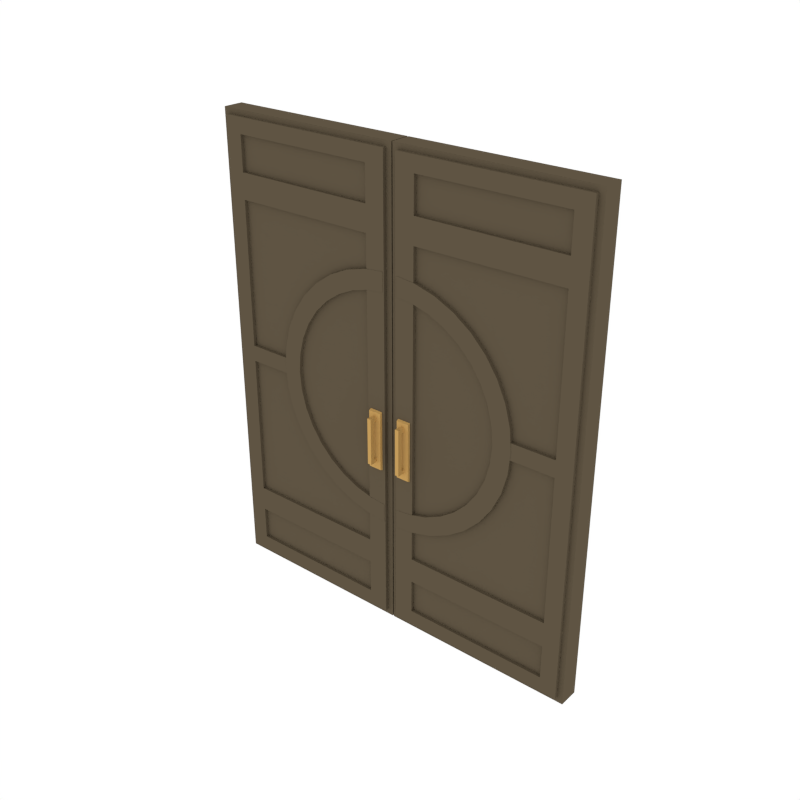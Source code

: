 # Source: Door_Double.blend  (saved by Blender 2.79.0; exported with 4.5.12 LTS)
import bpy
from mathutils import Matrix  # noqa: F401  (used for matrix-valued properties, if any)

bpy.ops.wm.read_factory_settings(use_empty=True)
scene = bpy.context.scene
scene.name = 'Scene'

# ---- collections
col_collection_1 = bpy.data.collections.new('Collection 1'); scene.collection.children.link(col_collection_1)

# ---- materials (node trees are filled in below, after node groups)
mat_wood = bpy.data.materials.new('Wood')
mat_wood.alpha_threshold = 0.0
mat_wood.diffuse_color = (0.1144, 0.08866, 0.05613, 1.0)
mat_wood.roughness = 0.5
mat_gold = bpy.data.materials.new('Gold')
mat_gold.alpha_threshold = 0.0
mat_gold.diffuse_color = (0.5488, 0.3292, 0.1052, 1.0)
mat_gold.roughness = 0.5

# ---- node groups
ng_auto_smooth = bpy.data.node_groups.new('Auto Smooth', 'GeometryNodeTree')
_s = ng_auto_smooth.interface.new_socket(name='Geometry', in_out='OUTPUT', socket_type='NodeSocketGeometry')
_s = ng_auto_smooth.interface.new_socket(name='Geometry', in_out='INPUT', socket_type='NodeSocketGeometry')
_s = ng_auto_smooth.interface.new_socket(name='Angle', in_out='INPUT', socket_type='NodeSocketFloat')
_s.subtype = 'ANGLE'
_s.min_value = 0.0
_s.max_value = 3.142
ng_auto_smooth.is_modifier = True
_N = ng_auto_smooth.nodes; _L = ng_auto_smooth.links
n0 = _N.new('NodeGroupOutput'); n0.name = 'Group Output'; n0.location = (480, -100)
n1 = _N.new('NodeGroupInput'); n1.name = 'Group Input'; n1.location = (-420, -300)
n2 = _N.new('NodeGroupInput'); n2.name = 'Group Input.001'; n2.location = (-60, -100)
n3 = _N.new('GeometryNodeSetShadeSmooth'); n3.name = 'Set Shade Smooth'; n3.location = (120, -100)
n3.domain = 'EDGE'
n4 = _N.new('GeometryNodeSetShadeSmooth'); n4.name = 'Set Shade Smooth.001'; n4.location = (300, -100)
n5 = _N.new('GeometryNodeInputMeshEdgeAngle'); n5.name = 'Edge Angle'; n5.location = (-420, -220)
n6 = _N.new('GeometryNodeInputEdgeSmooth'); n6.name = 'Is Edge Smooth'; n6.location = (-60, -160)
n7 = _N.new('GeometryNodeInputShadeSmooth'); n7.name = 'Is Face Smooth'; n7.location = (-240, -340)
n8 = _N.new('FunctionNodeBooleanMath'); n8.name = 'Boolean Math'; n8.location = (-60, -220)
n9 = _N.new('FunctionNodeCompare'); n9.name = 'Compare'; n9.location = (-240, -180)
n9.operation = 'LESS_EQUAL'
_L.new(n5.outputs[0], n9.inputs[0])
_L.new(n4.outputs[0], n0.inputs[0])
_L.new(n1.outputs[1], n9.inputs[1])
_L.new(n9.outputs[0], n8.inputs[0])
_L.new(n7.outputs[0], n8.inputs[1])
_L.new(n2.outputs[0], n3.inputs[0])
_L.new(n6.outputs[0], n3.inputs[1])
_L.new(n3.outputs[0], n4.inputs[0])
_L.new(n8.outputs[0], n3.inputs[2])
n0.is_active_output = True

# ---- material node trees

# ---- world
world_world = bpy.data.worlds.new('World'); scene.world = world_world
world_world.color = (1.0, 1.0, 1.0)
world_world.use_sun_shadow = False
world_world.sun_shadow_jitter_overblur = 0.0
world_world.cycles.sampling_method = 'NONE'
world_world.cycles.sample_map_resolution = 256

# ---- meshes
me_cube_032 = bpy.data.meshes.new('Cube.032')
me_cube_032.from_pydata([(3.791e-07, -0.09011, 0.0), (3.791e-07, -0.09011, 4.188), (1.736, -0.09011, 0.0), (1.736, -0.09011, 4.188), (0.0509, -0.09011, 0.05011), (0.0509, -0.09011, 4.138), (1.685, -0.09011, 4.138), (1.685, -0.09011, 0.05011), (0.0509, -0.1234, 0.05011), (0.0509, -0.1234, 4.138), (1.685, -0.1234, 4.138), (1.685, -0.1234, 0.05011), (0.8679, -0.09011, 0.0), (0.8679, -0.09011, 4.188), (0.8679, -0.09011, 0.05011), (0.8679, -0.09011, 4.138), (0.8679, -0.1234, 0.05011), (0.8679, -0.1234, 4.138), (1.685, -0.1234, 0.623), (1.685, -0.09011, 0.623), (1.736, -0.09011, 0.623), (6.089e-07, -0.09011, 0.623), (0.0509, -0.09011, 0.623), (0.0509, -0.1234, 0.623), (1.512, -0.1234, 0.7205), (0.856, -0.1234, 0.7205), (0.6636, -0.1234, 0.7205), (0.856, -0.1234, 4.002), (1.512, -0.1234, 4.002), (0.6636, -0.1234, 0.1856), (0.2005, -0.1234, 4.002), (0.6636, -0.1234, 4.002), (1.512, -0.1234, 0.1856), (1.58, -0.1369, 1.917), (1.615, -0.1369, 1.959), (1.615, -0.1369, 1.917), (1.58, -0.1369, 1.959), (1.685, -0.1234, 3.565), (1.685, -0.09011, 3.565), (1.736, -0.09011, 3.565), (6.089e-07, -0.09011, 3.565), (0.0509, -0.09011, 3.565), (0.0509, -0.1234, 3.565), (0.0509, -0.1234, 0.38), (1.736, -0.09011, 0.38), (1.685, -0.09011, 0.38), (1.685, -0.1234, 0.38), (8.388e-07, -0.09011, 0.38), (0.0509, -0.09011, 0.38), (8.388e-07, -0.09011, 3.808), (0.0509, -0.09011, 3.808), (0.0509, -0.1234, 3.808), (1.685, -0.1234, 3.808), (1.685, -0.09011, 3.808), (1.736, -0.09011, 3.808), (0.6636, -0.1234, 3.467), (0.2005, -0.1234, 3.467), (0.2005, -0.1234, 2.166), (1.512, -0.1234, 2.021), (0.2005, -0.1234, 3.694), (1.685, -0.1234, 2.172), (1.685, -0.09011, 2.172), (1.736, -0.09011, 2.172), (1.069e-06, -0.09011, 2.172), (0.0509, -0.09011, 2.172), (0.0509, -0.1234, 2.172), (0.0509, -0.1234, 2.016), (0.0509, -0.09011, 2.016), (1.069e-06, -0.09011, 2.016), (1.685, -0.1234, 2.016), (1.685, -0.09011, 2.016), (1.736, -0.09011, 2.016), (0.6131, -0.09011, 4.188), (0.6281, -0.09011, 4.138), (0.6281, -0.1234, 4.138), (0.6131, -0.09011, 0.0), (0.6281, -0.09011, 0.05011), (0.6281, -0.1234, 0.05011), (0.856, -0.1234, 0.1856), (0.856, -0.1234, 0.4936), (1.512, -0.1234, 0.4936), (0.856, -0.1234, 3.694), (1.512, -0.1234, 3.467), (0.6636, -0.1234, 0.4936), (0.856, -0.1234, 3.467), (0.2005, -0.1234, 0.4936), (0.2005, -0.1234, 0.1856), (1.512, -0.1234, 3.694), (0.6636, -0.1234, 3.694), (0.2005, -0.1234, 0.7205), (1.512, -0.1234, 2.166), (0.2005, -0.1234, 2.021), (0.6636, -0.1234, 2.166), (0.6636, -0.1234, 2.021), (0.856, -0.0927, 2.021), (0.856, -0.0927, 0.7205), (0.2005, -0.0927, 3.694), (0.2005, -0.0927, 4.002), (0.856, -0.0927, 0.4936), (0.856, -0.0927, 0.1856), (1.512, -0.0927, 4.002), (1.512, -0.0927, 3.694), (1.512, -0.0927, 0.4936), (1.512, -0.0927, 0.1856), (0.856, -0.0927, 4.002), (0.856, -0.0927, 3.694), (1.512, -0.0927, 0.7205), (0.6636, -0.0927, 0.7205), (0.6636, -0.0927, 0.4936), (0.2005, -0.0927, 0.1856), (0.2005, -0.0927, 0.4936), (0.6636, -0.0927, 0.1856), (0.856, -0.0927, 3.467), (1.512, -0.0927, 3.467), (0.6636, -0.0927, 4.002), (0.6636, -0.0927, 3.467), (0.2005, -0.0927, 2.166), (0.2005, -0.0927, 3.467), (1.512, -0.0927, 2.166), (0.856, -0.0927, 2.166), (1.512, -0.0927, 2.021), (0.2005, -0.0927, 0.7205), (0.2005, -0.0927, 2.021), (0.6636, -0.0927, 2.021), (0.6636, -0.0927, 2.166), (0.6636, -0.0927, 3.694), (1.673, -0.1256, 3.199), (1.673, -0.1256, 3.033), (1.502, -0.1256, 3.182), (1.53, -0.1256, 3.019), (1.315, -0.1256, 3.132), (1.371, -0.1256, 2.976), (1.139, -0.1256, 3.05), (1.222, -0.1256, 2.906), (0.9802, -0.1256, 2.939), (1.087, -0.1256, 2.812), (0.8432, -0.1256, 2.802), (0.97, -0.1256, 2.695), (0.732, -0.1256, 2.643), (0.8755, -0.1256, 2.56), (0.6502, -0.1256, 2.467), (0.8058, -0.1256, 2.411), (0.6, -0.1256, 2.28), (0.7631, -0.1256, 2.251), (0.5831, -0.1256, 2.087), (0.7487, -0.1256, 2.087), (0.6, -0.1256, 1.894), (0.7631, -0.1256, 1.923), (0.6502, -0.1256, 1.707), (0.8058, -0.1256, 1.763), (0.732, -0.1256, 1.531), (0.8755, -0.1256, 1.614), (0.8432, -0.1256, 1.372), (0.97, -0.1256, 1.479), (0.9802, -0.1256, 1.235), (1.087, -0.1256, 1.362), (1.139, -0.1256, 1.124), (1.222, -0.1256, 1.268), (1.315, -0.1256, 1.042), (1.371, -0.1256, 1.198), (1.502, -0.1256, 0.9922), (1.53, -0.1256, 1.155), (1.673, -0.1256, 0.9753), (1.673, -0.1256, 1.141), (0.6, -0.08058, 2.28), (0.7631, -0.08058, 2.251), (0.8058, -0.08058, 2.411), (1.139, -0.08058, 1.124), (1.222, -0.08058, 1.268), (0.6, -0.08058, 1.894), (0.6502, -0.08058, 1.707), (0.8432, -0.08058, 1.372), (0.9802, -0.08058, 1.235), (0.8058, -0.08058, 1.763), (0.8755, -0.08058, 1.614), (1.371, -0.08058, 2.976), (1.222, -0.08058, 2.906), (0.732, -0.08058, 1.531), (0.5831, -0.08058, 2.087), (1.139, -0.08058, 3.05), (1.371, -0.08058, 1.198), (1.673, -0.08058, 3.199), (1.673, -0.08058, 3.033), (0.97, -0.08058, 2.695), (0.8755, -0.08058, 2.56), (0.7631, -0.08058, 1.923), (1.315, -0.08058, 1.042), (0.6502, -0.08058, 2.467), (0.9802, -0.08058, 2.939), (0.8432, -0.08058, 2.802), (0.732, -0.08058, 2.643), (1.53, -0.08058, 3.019), (0.7487, -0.08058, 2.087), (1.53, -0.08058, 1.155), (1.673, -0.08058, 1.141), (1.315, -0.08058, 3.132), (1.502, -0.08058, 0.9922), (1.087, -0.08058, 2.812), (1.502, -0.08058, 3.182), (0.97, -0.08058, 1.479), (1.673, -0.08058, 0.9753), (1.087, -0.08058, 1.362), (1.54, -0.1452, 1.994), (1.655, -0.1452, 1.477), (1.655, -0.1452, 1.994), (1.54, -0.1452, 1.477), (1.658, -0.1184, 1.464), (1.538, -0.1184, 1.464), (1.658, -0.1184, 2.006), (1.538, -0.1184, 2.006), (1.58, -0.1749, 1.959), (1.58, -0.1749, 1.917), (1.615, -0.1749, 1.959), (1.615, -0.1749, 1.917), (1.58, -0.2149, 1.959), (1.58, -0.2149, 1.917), (1.615, -0.2149, 1.959), (1.615, -0.2149, 1.917), (1.615, -0.1749, 1.575), (1.58, -0.1749, 1.575), (1.615, -0.2149, 1.575), (1.58, -0.2149, 1.575), (1.615, -0.1749, 1.542), (1.58, -0.1749, 1.542), (1.615, -0.2149, 1.542), (1.58, -0.2149, 1.542), (1.615, -0.1052, 1.575), (1.58, -0.1052, 1.575), (1.615, -0.1052, 1.542), (1.58, -0.1052, 1.542), (3.791e-07, 0.09011, 0.0), (3.791e-07, 0.09011, 4.188), (1.736, 0.09011, 0.0), (1.736, 0.09011, 4.188), (3.791e-07, 0.0, 0.0), (3.791e-07, 0.0, 4.188), (1.736, 0.0, 0.0), (1.736, 0.0, 4.188), (0.0509, 0.09011, 0.05011), (0.0509, 0.09011, 4.138), (1.685, 0.09011, 4.138), (1.685, 0.09011, 0.05011), (0.0509, 0.1234, 0.05011), (0.0509, 0.1234, 4.138), (1.685, 0.1234, 4.138), (1.685, 0.1234, 0.05011), (0.8679, 0.09011, 0.0), (0.8679, 0.09011, 4.188), (0.8679, 0.0, 4.188), (0.8679, 0.0, 0.0), (0.8679, 0.09011, 0.05011), (0.8679, 0.09011, 4.138), (0.8679, 0.1234, 0.05011), (0.8679, 0.1234, 4.138), (1.685, 0.1234, 0.623), (1.685, 0.09011, 0.623), (6.089e-07, 0.0, 0.623), (1.736, 0.0, 0.623), (1.736, 0.09011, 0.623), (6.089e-07, 0.09011, 0.623), (0.0509, 0.09011, 0.623), (0.0509, 0.1234, 0.623), (1.512, 0.1234, 0.7205), (0.856, 0.1234, 0.7205), (0.6636, 0.1234, 0.7205), (0.856, 0.1234, 4.002), (1.512, 0.1234, 4.002), (0.6636, 0.1234, 0.1856), (0.2005, 0.1234, 4.002), (0.6636, 0.1234, 4.002), (1.512, 0.1234, 0.1856), (1.58, 0.1369, 1.917), (1.615, 0.1369, 1.959), (1.615, 0.1369, 1.917), (1.58, 0.1369, 1.959), (1.685, 0.1234, 3.565), (1.685, 0.09011, 3.565), (6.089e-07, 0.0, 3.565), (1.736, 0.0, 3.565), (1.736, 0.09011, 3.565), (6.089e-07, 0.09011, 3.565), (0.0509, 0.09011, 3.565), (0.0509, 0.1234, 3.565), (0.0509, 0.1234, 0.38), (1.736, 0.09011, 0.38), (1.736, 0.0, 0.38), (8.388e-07, 0.0, 0.38), (1.685, 0.09011, 0.38), (1.685, 0.1234, 0.38), (8.388e-07, 0.09011, 0.38), (0.0509, 0.09011, 0.38), (8.388e-07, 0.09011, 3.808), (0.0509, 0.09011, 3.808), (0.0509, 0.1234, 3.808), (1.685, 0.1234, 3.808), (1.685, 0.09011, 3.808), (8.388e-07, 0.0, 3.808), (1.736, 0.0, 3.808), (1.736, 0.09011, 3.808), (0.6636, 0.1234, 3.467), (0.2005, 0.1234, 3.467), (0.2005, 0.1234, 2.166), (1.512, 0.1234, 2.021), (0.2005, 0.1234, 3.694), (1.685, 0.1234, 2.172), (1.685, 0.09011, 2.172), (1.069e-06, 0.0, 2.172), (1.736, 0.0, 2.172), (1.736, 0.09011, 2.172), (1.069e-06, 0.09011, 2.172), (0.0509, 0.09011, 2.172), (0.0509, 0.1234, 2.172), (0.0509, 0.1234, 2.016), (0.0509, 0.09011, 2.016), (1.069e-06, 0.09011, 2.016), (1.685, 0.1234, 2.016), (1.685, 0.09011, 2.016), (1.069e-06, 0.0, 2.016), (1.736, 0.0, 2.016), (1.736, 0.09011, 2.016), (0.6131, 0.09011, 4.188), (0.6131, 0.0, 0.0), (0.6281, 0.09011, 4.138), (0.6281, 0.1234, 4.138), (0.6131, 0.09011, 0.0), (0.6131, 0.0, 4.188), (0.6281, 0.09011, 0.05011), (0.6281, 0.1234, 0.05011), (0.856, 0.1234, 0.1856), (0.856, 0.1234, 0.4936), (1.512, 0.1234, 0.4936), (0.856, 0.1234, 3.694), (1.512, 0.1234, 3.467), (0.6636, 0.1234, 0.4936), (0.856, 0.1234, 3.467), (0.2005, 0.1234, 0.4936), (0.2005, 0.1234, 0.1856), (1.512, 0.1234, 3.694), (0.6636, 0.1234, 3.694), (0.2005, 0.1234, 0.7205), (1.512, 0.1234, 2.166), (0.2005, 0.1234, 2.021), (0.6636, 0.1234, 2.166), (0.6636, 0.1234, 2.021), (0.856, 0.0927, 2.021), (0.856, 0.0927, 0.7205), (0.2005, 0.0927, 3.694), (0.2005, 0.0927, 4.002), (0.856, 0.0927, 0.4936), (0.856, 0.0927, 0.1856), (1.512, 0.0927, 4.002), (1.512, 0.0927, 3.694), (1.512, 0.0927, 0.4936), (1.512, 0.0927, 0.1856), (0.856, 0.0927, 4.002), (0.856, 0.0927, 3.694), (1.512, 0.0927, 0.7205), (0.6636, 0.0927, 0.7205), (0.6636, 0.0927, 0.4936), (0.2005, 0.0927, 0.1856), (0.2005, 0.0927, 0.4936), (0.6636, 0.0927, 0.1856), (0.856, 0.0927, 3.467), (1.512, 0.0927, 3.467), (0.6636, 0.0927, 4.002), (0.6636, 0.0927, 3.467), (0.2005, 0.0927, 2.166), (0.2005, 0.0927, 3.467), (1.512, 0.0927, 2.166), (0.856, 0.0927, 2.166), (1.512, 0.0927, 2.021), (0.2005, 0.0927, 0.7205), (0.2005, 0.0927, 2.021), (0.6636, 0.0927, 2.021), (0.6636, 0.0927, 2.166), (0.6636, 0.0927, 3.694), (1.673, 0.1256, 3.199), (1.673, 0.1256, 3.033), (1.502, 0.1256, 3.182), (1.53, 0.1256, 3.019), (1.315, 0.1256, 3.132), (1.371, 0.1256, 2.976), (1.139, 0.1256, 3.05), (1.222, 0.1256, 2.906), (0.9802, 0.1256, 2.939), (1.087, 0.1256, 2.812), (0.8432, 0.1256, 2.802), (0.97, 0.1256, 2.695), (0.732, 0.1256, 2.643), (0.8755, 0.1256, 2.56), (0.6502, 0.1256, 2.467), (0.8058, 0.1256, 2.411), (0.6, 0.1256, 2.28), (0.7631, 0.1256, 2.251), (0.5831, 0.1256, 2.087), (0.7487, 0.1256, 2.087), (0.6, 0.1256, 1.894), (0.7631, 0.1256, 1.923), (0.6502, 0.1256, 1.707), (0.8058, 0.1256, 1.763), (0.732, 0.1256, 1.531), (0.8755, 0.1256, 1.614), (0.8432, 0.1256, 1.372), (0.97, 0.1256, 1.479), (0.9802, 0.1256, 1.235), (1.087, 0.1256, 1.362), (1.139, 0.1256, 1.124), (1.222, 0.1256, 1.268), (1.315, 0.1256, 1.042), (1.371, 0.1256, 1.198), (1.502, 0.1256, 0.9922), (1.53, 0.1256, 1.155), (1.673, 0.1256, 0.9753), (1.673, 0.1256, 1.141), (0.6, 0.08058, 2.28), (0.7631, 0.08058, 2.251), (0.8058, 0.08058, 2.411), (1.139, 0.08058, 1.124), (1.222, 0.08058, 1.268), (0.6, 0.08058, 1.894), (0.6502, 0.08058, 1.707), (0.8432, 0.08058, 1.372), (0.9802, 0.08058, 1.235), (0.8058, 0.08058, 1.763), (0.8755, 0.08058, 1.614), (1.371, 0.08058, 2.976), (1.222, 0.08058, 2.906), (0.732, 0.08058, 1.531), (0.5831, 0.08058, 2.087), (1.139, 0.08058, 3.05), (1.371, 0.08058, 1.198), (1.673, 0.08058, 3.199), (1.673, 0.08058, 3.033), (0.97, 0.08058, 2.695), (0.8755, 0.08058, 2.56), (0.7631, 0.08058, 1.923), (1.315, 0.08058, 1.042), (0.6502, 0.08058, 2.467), (0.9802, 0.08058, 2.939), (0.8432, 0.08058, 2.802), (0.732, 0.08058, 2.643), (1.53, 0.08058, 3.019), (0.7487, 0.08058, 2.087), (1.53, 0.08058, 1.155), (1.673, 0.08058, 1.141), (1.315, 0.08058, 3.132), (1.502, 0.08058, 0.9922), (1.087, 0.08058, 2.812), (1.502, 0.08058, 3.182), (0.97, 0.08058, 1.479), (1.673, 0.08058, 0.9753), (1.087, 0.08058, 1.362), (1.54, 0.1452, 1.994), (1.655, 0.1452, 1.477), (1.655, 0.1452, 1.994), (1.54, 0.1452, 1.477), (1.658, 0.1184, 1.464), (1.538, 0.1184, 1.464), (1.658, 0.1184, 2.006), (1.538, 0.1184, 2.006), (1.58, 0.1749, 1.959), (1.58, 0.1749, 1.917), (1.615, 0.1749, 1.959), (1.615, 0.1749, 1.917), (1.58, 0.2149, 1.959), (1.58, 0.2149, 1.917), (1.615, 0.2149, 1.959), (1.615, 0.2149, 1.917), (1.615, 0.1749, 1.575), (1.58, 0.1749, 1.575), (1.615, 0.2149, 1.575), (1.58, 0.2149, 1.575), (1.615, 0.1749, 1.542), (1.58, 0.1749, 1.542), (1.615, 0.2149, 1.542), (1.58, 0.2149, 1.542), (1.615, 0.1052, 1.575), (1.58, 0.1052, 1.575), (1.615, 0.1052, 1.542), (1.58, 0.1052, 1.542)], [], [(297, 237, 3, 54), (72, 1, 5, 73), (249, 236, 2, 12), (325, 235, 1, 72), (67, 22, 23, 66), (14, 7, 11, 16), (68, 67, 64, 63), (12, 2, 7, 14), (47, 0, 4, 48), (73, 5, 9, 74), (307, 62, 71, 318), (6, 15, 17, 10), (75, 12, 14, 76), (76, 14, 16, 77), (237, 248, 13, 3), (321, 249, 12, 75), (3, 13, 15, 6), (11, 46, 80, 32), (285, 257, 20, 44), (17, 74, 31, 27), (306, 317, 68, 63), (77, 16, 78, 29), (51, 42, 56, 59), (45, 19, 18, 46), (47, 286, 234, 0), (54, 3, 6, 53), (18, 69, 58, 24), (69, 60, 90, 58), (68, 21, 22, 67), (68, 317, 256, 21), (67, 66, 65, 64), (46, 18, 24, 80), (44, 20, 19, 45), (53, 6, 10, 52), (48, 4, 8, 43), (34, 35, 33, 36), (61, 60, 69, 70), (61, 38, 37, 60), (62, 39, 38, 61), (49, 40, 41, 50), (49, 296, 277, 40), (50, 41, 42, 51), (307, 278, 39, 62), (22, 48, 43, 23), (2, 44, 45, 7), (43, 8, 86, 85), (24, 25, 79, 80), (21, 256, 286, 47), (7, 45, 46, 11), (236, 285, 44, 2), (21, 47, 48, 22), (5, 50, 51, 9), (9, 51, 59, 30), (1, 235, 296, 49), (1, 49, 50, 5), (38, 53, 52, 37), (8, 77, 29, 86), (39, 54, 53, 38), (278, 297, 54, 39), (78, 32, 103, 99), (82, 84, 112, 113), (74, 9, 30, 31), (25, 24, 106, 95), (37, 52, 87, 82), (62, 61, 70, 71), (59, 56, 55, 88), (42, 65, 57, 56), (25, 26, 83, 79), (24, 58, 120, 106), (29, 78, 99, 111), (16, 11, 32, 78), (40, 63, 64, 41), (40, 277, 306, 63), (52, 10, 28, 87), (41, 64, 65, 42), (19, 70, 69, 18), (86, 29, 111, 109), (85, 86, 109, 110), (81, 84, 82, 87), (89, 26, 107, 121), (20, 71, 70, 19), (257, 318, 71, 20), (80, 79, 98, 102), (93, 92, 57, 91), (23, 43, 85, 89), (66, 23, 89, 91), (55, 84, 81, 88), (60, 37, 82, 90), (89, 85, 83, 26), (55, 56, 117, 115), (10, 17, 27, 28), (65, 66, 91, 57), (234, 321, 75, 0), (4, 76, 77, 8), (0, 75, 76, 4), (15, 73, 74, 17), (248, 325, 72, 13), (13, 72, 73, 15), (79, 83, 108, 98), (83, 85, 110, 108), (28, 27, 104, 100), (91, 89, 121, 122), (113, 112, 119, 118), (117, 116, 124, 115), (114, 125, 105, 104), (100, 104, 105, 101), (123, 107, 95, 94), (108, 111, 99, 98), (102, 98, 99, 103), (120, 94, 95, 106), (123, 94, 119, 124), (97, 96, 125, 114), (119, 94, 120, 118), (115, 124, 119, 112), (110, 109, 111, 108), (122, 121, 107, 123), (27, 31, 114, 104), (90, 82, 113, 118), (31, 30, 97, 114), (84, 55, 115, 112), (30, 59, 96, 97), (88, 81, 105, 125), (26, 25, 95, 107), (56, 57, 116, 117), (92, 93, 123, 124), (87, 28, 100, 101), (81, 87, 101, 105), (32, 80, 102, 103), (58, 90, 118, 120), (93, 91, 122, 123), (57, 92, 124, 116), (59, 88, 125, 96), (126, 128, 129, 127), (128, 130, 131, 129), (130, 132, 133, 131), (132, 134, 135, 133), (134, 136, 137, 135), (136, 138, 139, 137), (138, 140, 141, 139), (140, 142, 143, 141), (142, 144, 145, 143), (144, 146, 147, 145), (146, 148, 149, 147), (148, 150, 151, 149), (150, 152, 153, 151), (152, 154, 155, 153), (154, 156, 157, 155), (156, 158, 159, 157), (158, 160, 161, 159), (160, 162, 163, 161), (157, 168, 201, 155), (158, 186, 196, 160), (143, 165, 166, 141), (134, 188, 189, 136), (140, 187, 164, 142), (146, 169, 170, 148), (137, 183, 197, 135), (155, 201, 199, 153), (152, 171, 172, 154), (154, 172, 167, 156), (151, 174, 173, 149), (131, 175, 191, 129), (138, 190, 187, 140), (133, 176, 175, 131), (128, 198, 195, 130), (160, 196, 200, 162), (147, 185, 192, 145), (148, 170, 177, 150), (144, 178, 169, 146), (132, 179, 188, 134), (163, 194, 193, 161), (135, 197, 176, 133), (153, 199, 174, 151), (141, 166, 184, 139), (159, 180, 168, 157), (162, 200, 194, 163), (142, 164, 178, 144), (127, 182, 181, 126), (150, 177, 171, 152), (156, 167, 186, 158), (130, 195, 179, 132), (139, 184, 183, 137), (145, 192, 165, 143), (161, 193, 180, 159), (136, 189, 190, 138), (149, 173, 185, 147), (126, 181, 198, 128), (129, 191, 182, 127), (204, 202, 205, 203), (208, 206, 207, 209), (205, 207, 206, 203), (202, 209, 207, 205), (204, 208, 209, 202), (203, 206, 208, 204), (211, 213, 218, 219), (34, 36, 210, 212), (36, 33, 211, 210), (33, 35, 213, 211), (35, 34, 212, 213), (216, 214, 215, 217), (213, 212, 216, 217), (212, 210, 214, 216), (210, 211, 215, 214), (218, 220, 224, 222), (213, 217, 220, 218), (215, 211, 219, 221), (217, 215, 221, 220), (223, 222, 224, 225), (218, 222, 228, 226), (221, 219, 223, 225), (220, 221, 225, 224), (227, 226, 228, 229), (219, 218, 226, 227), (223, 219, 227, 229), (222, 223, 229, 228), (297, 298, 233, 237), (320, 322, 239, 231), (249, 246, 232, 236), (325, 320, 231, 235), (313, 312, 261, 260), (250, 252, 245, 241), (314, 309, 310, 313), (246, 250, 241, 232), (289, 290, 238, 230), (322, 323, 243, 239), (307, 318, 319, 308), (240, 244, 253, 251), (324, 326, 250, 246), (326, 327, 252, 250), (237, 233, 247, 248), (321, 324, 246, 249), (233, 240, 251, 247), (245, 270, 330, 288), (285, 284, 258, 257), (253, 265, 269, 323), (306, 309, 314, 317), (327, 267, 328, 252), (293, 303, 300, 282), (287, 288, 254, 255), (289, 230, 234, 286), (298, 295, 240, 233), (254, 262, 302, 315), (315, 302, 340, 304), (314, 313, 260, 259), (314, 259, 256, 317), (313, 310, 311, 312), (288, 330, 262, 254), (284, 287, 255, 258), (295, 294, 244, 240), (290, 283, 242, 238), (272, 274, 271, 273), (305, 316, 315, 304), (305, 304, 275, 276), (308, 305, 276, 279), (291, 292, 281, 280), (291, 280, 277, 296), (292, 293, 282, 281), (307, 308, 279, 278), (260, 261, 283, 290), (232, 241, 287, 284), (283, 335, 336, 242), (262, 330, 329, 263), (259, 289, 286, 256), (241, 245, 288, 287), (236, 232, 284, 285), (259, 260, 290, 289), (239, 243, 293, 292), (243, 268, 303, 293), (231, 291, 296, 235), (231, 239, 292, 291), (276, 275, 294, 295), (242, 336, 267, 327), (279, 276, 295, 298), (278, 279, 298, 297), (328, 349, 353, 270), (332, 363, 362, 334), (323, 269, 268, 243), (263, 345, 356, 262), (275, 332, 337, 294), (308, 319, 316, 305), (303, 338, 299, 300), (282, 300, 301, 311), (263, 329, 333, 264), (262, 356, 370, 302), (267, 361, 349, 328), (252, 328, 270, 245), (280, 281, 310, 309), (280, 309, 306, 277), (294, 337, 266, 244), (281, 282, 311, 310), (255, 254, 315, 316), (336, 359, 361, 267), (335, 360, 359, 336), (331, 337, 332, 334), (339, 371, 357, 264), (258, 255, 316, 319), (257, 258, 319, 318), (330, 352, 348, 329), (343, 341, 301, 342), (261, 339, 335, 283), (312, 341, 339, 261), (299, 338, 331, 334), (304, 340, 332, 275), (339, 264, 333, 335), (299, 365, 367, 300), (244, 266, 265, 253), (311, 301, 341, 312), (234, 230, 324, 321), (238, 242, 327, 326), (230, 238, 326, 324), (251, 253, 323, 322), (248, 247, 320, 325), (247, 251, 322, 320), (329, 348, 358, 333), (333, 358, 360, 335), (266, 350, 354, 265), (341, 372, 371, 339), (363, 368, 369, 362), (367, 365, 374, 366), (364, 354, 355, 375), (350, 351, 355, 354), (373, 344, 345, 357), (358, 348, 349, 361), (352, 353, 349, 348), (370, 356, 345, 344), (373, 374, 369, 344), (347, 364, 375, 346), (369, 368, 370, 344), (365, 362, 369, 374), (360, 358, 361, 359), (372, 373, 357, 371), (265, 354, 364, 269), (340, 368, 363, 332), (269, 364, 347, 268), (334, 362, 365, 299), (268, 347, 346, 303), (338, 375, 355, 331), (264, 357, 345, 263), (300, 367, 366, 301), (342, 374, 373, 343), (337, 351, 350, 266), (331, 355, 351, 337), (270, 353, 352, 330), (302, 370, 368, 340), (343, 373, 372, 341), (301, 366, 374, 342), (303, 346, 375, 338), (376, 377, 379, 378), (378, 379, 381, 380), (380, 381, 383, 382), (382, 383, 385, 384), (384, 385, 387, 386), (386, 387, 389, 388), (388, 389, 391, 390), (390, 391, 393, 392), (392, 393, 395, 394), (394, 395, 397, 396), (396, 397, 399, 398), (398, 399, 401, 400), (400, 401, 403, 402), (402, 403, 405, 404), (404, 405, 407, 406), (406, 407, 409, 408), (408, 409, 411, 410), (410, 411, 413, 412), (407, 405, 451, 418), (408, 410, 446, 436), (393, 391, 416, 415), (384, 386, 439, 438), (390, 392, 414, 437), (396, 398, 420, 419), (387, 385, 447, 433), (405, 403, 449, 451), (402, 404, 422, 421), (404, 406, 417, 422), (401, 399, 423, 424), (381, 379, 441, 425), (388, 390, 437, 440), (383, 381, 425, 426), (378, 380, 445, 448), (410, 412, 450, 446), (397, 395, 442, 435), (398, 400, 427, 420), (394, 396, 419, 428), (382, 384, 438, 429), (413, 411, 443, 444), (385, 383, 426, 447), (403, 401, 424, 449), (391, 389, 434, 416), (409, 407, 418, 430), (412, 413, 444, 450), (392, 394, 428, 414), (377, 376, 431, 432), (400, 402, 421, 427), (406, 408, 436, 417), (380, 382, 429, 445), (389, 387, 433, 434), (395, 393, 415, 442), (411, 409, 430, 443), (386, 388, 440, 439), (399, 397, 435, 423), (376, 378, 448, 431), (379, 377, 432, 441), (454, 453, 455, 452), (458, 459, 457, 456), (455, 453, 456, 457), (452, 455, 457, 459), (454, 452, 459, 458), (453, 454, 458, 456), (461, 469, 468, 463), (272, 462, 460, 274), (274, 460, 461, 271), (271, 461, 463, 273), (273, 463, 462, 272), (466, 467, 465, 464), (463, 467, 466, 462), (462, 466, 464, 460), (460, 464, 465, 461), (468, 472, 474, 470), (463, 468, 470, 467), (465, 471, 469, 461), (467, 470, 471, 465), (473, 475, 474, 472), (468, 476, 478, 472), (471, 475, 473, 469), (470, 474, 475, 471), (477, 479, 478, 476), (469, 477, 476, 468), (473, 479, 477, 469), (472, 478, 479, 473)])
me_cube_032.polygons.foreach_set('use_smooth', [True] * 430)
me_cube_032.polygons.foreach_set('material_index', [0, 0, 0, 0, 0, 0, 0, 0, 0, 0, 0, 0, 0, 0, 0, 0, 0, 0, 0, 0, 0, 0, 0, 0, 0, 0, 0, 0, 0, 0, 0, 0, 0, 0, 0, 1, 0, 0, 0, 0, 0, 0, 0, 0, 0, 0, 0, 0, 0, 0, 0, 0, 0, 0, 0, 0, 0, 0, 0, 0, 0, 0, 0, 0, 0, 0, 0, 0, 0, 0, 0, 0, 0, 0, 0, 0, 0, 0, 0, 0, 0, 0, 0, 0, 0, 0, 0, 0, 0, 0, 0, 0, 0, 0, 0, 0, 0, 0, 0, 0, 0, 0, 0, 0, 0, 0, 0, 0, 0, 0, 0, 0, 0, 0, 0, 0, 0, 0, 0, 0, 0, 0, 0, 0, 0, 0, 0, 0, 0, 0, 0, 0, 0, 0, 0, 0, 0, 0, 0, 0, 0, 0, 0, 0, 0, 0, 0, 0, 0, 0, 0, 0, 0, 0, 0, 0, 0, 0, 0, 0, 0, 0, 0, 0, 0, 0, 0, 0, 0, 0, 0, 0, 0, 0, 0, 0, 0, 0, 0, 0, 0, 0, 0, 0, 0, 0, 0, 0, 1, 1, 1, 1, 1, 1, 1, 1, 1, 1, 1, 1, 1, 1, 1, 1, 1, 1, 1, 1, 1, 1, 1, 1, 1, 1, 1, 0, 0, 0, 0, 0, 0, 0, 0, 0, 0, 0, 0, 0, 0, 0, 0, 0, 0, 0, 0, 0, 0, 0, 0, 0, 0, 0, 0, 0, 0, 0, 0, 0, 0, 0, 1, 0, 0, 0, 0, 0, 0, 0, 0, 0, 0, 0, 0, 0, 0, 0, 0, 0, 0, 0, 0, 0, 0, 0, 0, 0, 0, 0, 0, 0, 0, 0, 0, 0, 0, 0, 0, 0, 0, 0, 0, 0, 0, 0, 0, 0, 0, 0, 0, 0, 0, 0, 0, 0, 0, 0, 0, 0, 0, 0, 0, 0, 0, 0, 0, 0, 0, 0, 0, 0, 0, 0, 0, 0, 0, 0, 0, 0, 0, 0, 0, 0, 0, 0, 0, 0, 0, 0, 0, 0, 0, 0, 0, 0, 0, 0, 0, 0, 0, 0, 0, 0, 0, 0, 0, 0, 0, 0, 0, 0, 0, 0, 0, 0, 0, 0, 0, 0, 0, 0, 0, 0, 0, 0, 0, 0, 0, 0, 0, 0, 0, 0, 0, 0, 0, 0, 0, 0, 0, 0, 0, 0, 0, 0, 0, 0, 0, 0, 0, 0, 0, 0, 0, 1, 1, 1, 1, 1, 1, 1, 1, 1, 1, 1, 1, 1, 1, 1, 1, 1, 1, 1, 1, 1, 1, 1, 1, 1, 1, 1])
me_cube_032.materials.append(mat_wood)
me_cube_032.materials.append(mat_gold)
me_cube_032.use_remesh_preserve_volume = False
me_cube_032.use_remesh_preserve_attributes = False
me_cube_032.use_mirror_vertex_groups = False
me_cube_032.update()
me_cube_003 = bpy.data.meshes.new('Cube.003')
me_cube_003.from_pydata([(5.746e-07, -0.09011, 2.384e-07), (5.746e-07, -0.09011, 4.188), (-1.736, -0.09011, 2.384e-07), (-1.736, -0.09011, 4.188), (-0.05089, -0.09011, 0.05011), (-0.05089, -0.09011, 4.138), (-1.685, -0.09011, 4.138), (-1.685, -0.09011, 0.05011), (-0.05089, -0.1234, 0.05011), (-0.05089, -0.1234, 4.138), (-1.685, -0.1234, 4.138), (-1.685, -0.1234, 0.05011), (-0.8679, -0.09011, 2.384e-07), (-0.8679, -0.09011, 4.188), (-0.8679, -0.09011, 0.05011), (-0.8679, -0.09011, 4.138), (-0.8679, -0.1234, 0.05011), (-0.8679, -0.1234, 4.138), (-1.685, -0.1234, 0.623), (-1.685, -0.09011, 0.623), (-1.736, -0.09011, 0.623), (3.448e-07, -0.09011, 0.623), (-0.05089, -0.09011, 0.623), (-0.05089, -0.1234, 0.623), (-1.512, -0.1234, 0.7205), (-0.856, -0.1234, 0.7205), (-0.6636, -0.1234, 0.7205), (-0.856, -0.1234, 4.002), (-1.512, -0.1234, 4.002), (-0.6636, -0.1234, 0.1856), (-0.2005, -0.1234, 4.002), (-0.6636, -0.1234, 4.002), (-1.512, -0.1234, 0.1856), (-1.58, -0.1369, 1.917), (-1.615, -0.1369, 1.959), (-1.615, -0.1369, 1.917), (-1.58, -0.1369, 1.959), (-1.685, -0.1234, 3.565), (-1.685, -0.09011, 3.565), (-1.736, -0.09011, 3.565), (3.448e-07, -0.09011, 3.565), (-0.05089, -0.09011, 3.565), (-0.05089, -0.1234, 3.565), (-0.05089, -0.1234, 0.38), (-1.736, -0.09011, 0.38), (-1.685, -0.09011, 0.38), (-1.685, -0.1234, 0.38), (1.149e-07, -0.09011, 0.38), (-0.05089, -0.09011, 0.38), (1.149e-07, -0.09011, 3.808), (-0.05089, -0.09011, 3.808), (-0.05089, -0.1234, 3.808), (-1.685, -0.1234, 3.808), (-1.685, -0.09011, 3.808), (-1.736, -0.09011, 3.808), (-0.6636, -0.1234, 3.467), (-0.2005, -0.1234, 3.467), (-0.2005, -0.1234, 2.166), (-1.512, -0.1234, 2.021), (-0.2005, -0.1234, 3.694), (-1.685, -0.1234, 2.172), (-1.685, -0.09011, 2.172), (-1.736, -0.09011, 2.172), (-1.149e-07, -0.09011, 2.172), (-0.05089, -0.09011, 2.172), (-0.05089, -0.1234, 2.172), (-0.05089, -0.1234, 2.016), (-0.05089, -0.09011, 2.016), (-1.149e-07, -0.09011, 2.016), (-1.685, -0.1234, 2.016), (-1.685, -0.09011, 2.016), (-1.736, -0.09011, 2.016), (-0.6131, -0.09011, 4.188), (-0.6281, -0.09011, 4.138), (-0.6281, -0.1234, 4.138), (-0.6131, -0.09011, 2.384e-07), (-0.6281, -0.09011, 0.05011), (-0.6281, -0.1234, 0.05011), (-0.856, -0.1234, 0.1856), (-0.856, -0.1234, 0.4936), (-1.512, -0.1234, 0.4936), (-0.856, -0.1234, 3.694), (-1.512, -0.1234, 3.467), (-0.6636, -0.1234, 0.4936), (-0.856, -0.1234, 3.467), (-0.2005, -0.1234, 0.4936), (-0.2005, -0.1234, 0.1856), (-1.512, -0.1234, 3.694), (-0.6636, -0.1234, 3.694), (-0.2005, -0.1234, 0.7205), (-1.512, -0.1234, 2.166), (-0.2005, -0.1234, 2.021), (-0.6636, -0.1234, 2.166), (-0.6636, -0.1234, 2.021), (-0.856, -0.0927, 2.021), (-0.856, -0.0927, 0.7205), (-0.2005, -0.0927, 3.694), (-0.2005, -0.0927, 4.002), (-0.856, -0.0927, 0.4936), (-0.856, -0.0927, 0.1856), (-1.512, -0.0927, 4.002), (-1.512, -0.0927, 3.694), (-1.512, -0.0927, 0.4936), (-1.512, -0.0927, 0.1856), (-0.856, -0.0927, 4.002), (-0.856, -0.0927, 3.694), (-1.512, -0.0927, 0.7205), (-0.6636, -0.0927, 0.7205), (-0.6636, -0.0927, 0.4936), (-0.2005, -0.0927, 0.1856), (-0.2005, -0.0927, 0.4936), (-0.6636, -0.0927, 0.1856), (-0.856, -0.0927, 3.467), (-1.512, -0.0927, 3.467), (-0.6636, -0.0927, 4.002), (-0.6636, -0.0927, 3.467), (-0.2005, -0.0927, 2.166), (-0.2005, -0.0927, 3.467), (-1.512, -0.0927, 2.166), (-0.856, -0.0927, 2.166), (-1.512, -0.0927, 2.021), (-0.2005, -0.0927, 0.7205), (-0.2005, -0.0927, 2.021), (-0.6636, -0.0927, 2.021), (-0.6636, -0.0927, 2.166), (-0.6636, -0.0927, 3.694), (-1.673, -0.1256, 3.199), (-1.673, -0.1256, 3.033), (-1.502, -0.1256, 3.182), (-1.53, -0.1256, 3.019), (-1.315, -0.1256, 3.132), (-1.371, -0.1256, 2.976), (-1.139, -0.1256, 3.05), (-1.222, -0.1256, 2.906), (-0.9802, -0.1256, 2.939), (-1.087, -0.1256, 2.812), (-0.8432, -0.1256, 2.802), (-0.97, -0.1256, 2.695), (-0.732, -0.1256, 2.643), (-0.8755, -0.1256, 2.56), (-0.6501, -0.1256, 2.467), (-0.8058, -0.1256, 2.411), (-0.6, -0.1256, 2.28), (-0.7631, -0.1256, 2.251), (-0.5831, -0.1256, 2.087), (-0.7487, -0.1256, 2.087), (-0.6, -0.1256, 1.894), (-0.7631, -0.1256, 1.923), (-0.6501, -0.1256, 1.707), (-0.8058, -0.1256, 1.763), (-0.732, -0.1256, 1.531), (-0.8755, -0.1256, 1.614), (-0.8432, -0.1256, 1.372), (-0.97, -0.1256, 1.479), (-0.9802, -0.1256, 1.235), (-1.087, -0.1256, 1.362), (-1.139, -0.1256, 1.124), (-1.222, -0.1256, 1.268), (-1.315, -0.1256, 1.042), (-1.371, -0.1256, 1.198), (-1.502, -0.1256, 0.9922), (-1.53, -0.1256, 1.155), (-1.673, -0.1256, 0.9753), (-1.673, -0.1256, 1.141), (-0.6, -0.08058, 2.28), (-0.7631, -0.08058, 2.251), (-0.8058, -0.08058, 2.411), (-1.139, -0.08058, 1.124), (-1.222, -0.08058, 1.268), (-0.6, -0.08058, 1.894), (-0.6501, -0.08058, 1.707), (-0.8432, -0.08058, 1.372), (-0.9802, -0.08058, 1.235), (-0.8058, -0.08058, 1.763), (-0.8755, -0.08058, 1.614), (-1.371, -0.08058, 2.976), (-1.222, -0.08058, 2.906), (-0.732, -0.08058, 1.531), (-0.5831, -0.08058, 2.087), (-1.139, -0.08058, 3.05), (-1.371, -0.08058, 1.198), (-1.673, -0.08058, 3.199), (-1.673, -0.08058, 3.033), (-0.97, -0.08058, 2.695), (-0.8755, -0.08058, 2.56), (-0.7631, -0.08058, 1.923), (-1.315, -0.08058, 1.042), (-0.6501, -0.08058, 2.467), (-0.9802, -0.08058, 2.939), (-0.8432, -0.08058, 2.802), (-0.732, -0.08058, 2.643), (-1.53, -0.08058, 3.019), (-0.7487, -0.08058, 2.087), (-1.53, -0.08058, 1.155), (-1.673, -0.08058, 1.141), (-1.315, -0.08058, 3.132), (-1.502, -0.08058, 0.9922), (-1.087, -0.08058, 2.812), (-1.502, -0.08058, 3.182), (-0.97, -0.08058, 1.479), (-1.673, -0.08058, 0.9753), (-1.087, -0.08058, 1.362), (-1.54, -0.1452, 1.994), (-1.655, -0.1452, 1.477), (-1.655, -0.1452, 1.994), (-1.54, -0.1452, 1.477), (-1.658, -0.1184, 1.464), (-1.538, -0.1184, 1.464), (-1.658, -0.1184, 2.006), (-1.538, -0.1184, 2.006), (-1.58, -0.1749, 1.959), (-1.58, -0.1749, 1.917), (-1.615, -0.1749, 1.959), (-1.615, -0.1749, 1.917), (-1.58, -0.2149, 1.959), (-1.58, -0.2149, 1.917), (-1.615, -0.2149, 1.959), (-1.615, -0.2149, 1.917), (-1.615, -0.1749, 1.575), (-1.58, -0.1749, 1.575), (-1.615, -0.2149, 1.575), (-1.58, -0.2149, 1.575), (-1.615, -0.1749, 1.542), (-1.58, -0.1749, 1.542), (-1.615, -0.2149, 1.542), (-1.58, -0.2149, 1.542), (-1.615, -0.1052, 1.575), (-1.58, -0.1052, 1.575), (-1.615, -0.1052, 1.542), (-1.58, -0.1052, 1.542), (5.746e-07, 0.09011, 2.384e-07), (5.746e-07, 0.09011, 4.188), (-1.736, 0.09011, 2.384e-07), (-1.736, 0.09011, 4.188), (5.746e-07, 1.192e-07, 2.384e-07), (5.746e-07, 1.192e-07, 4.188), (-1.736, 1.192e-07, 2.384e-07), (-1.736, 1.192e-07, 4.188), (-0.05089, 0.09011, 0.05011), (-0.05089, 0.09011, 4.138), (-1.685, 0.09011, 4.138), (-1.685, 0.09011, 0.05011), (-0.05089, 0.1234, 0.05011), (-0.05089, 0.1234, 4.138), (-1.685, 0.1234, 4.138), (-1.685, 0.1234, 0.05011), (-0.8679, 0.09011, 2.384e-07), (-0.8679, 0.09011, 4.188), (-0.8679, 1.192e-07, 4.188), (-0.8679, 1.192e-07, 2.384e-07), (-0.8679, 0.09011, 0.05011), (-0.8679, 0.09011, 4.138), (-0.8679, 0.1234, 0.05011), (-0.8679, 0.1234, 4.138), (-1.685, 0.1234, 0.623), (-1.685, 0.09011, 0.623), (3.448e-07, 1.192e-07, 0.623), (-1.736, 1.192e-07, 0.623), (-1.736, 0.09011, 0.623), (3.448e-07, 0.09011, 0.623), (-0.05089, 0.09011, 0.623), (-0.05089, 0.1234, 0.623), (-1.512, 0.1234, 0.7205), (-0.856, 0.1234, 0.7205), (-0.6636, 0.1234, 0.7205), (-0.856, 0.1234, 4.002), (-1.512, 0.1234, 4.002), (-0.6636, 0.1234, 0.1856), (-0.2005, 0.1234, 4.002), (-0.6636, 0.1234, 4.002), (-1.512, 0.1234, 0.1856), (-1.58, 0.1369, 1.917), (-1.615, 0.1369, 1.959), (-1.615, 0.1369, 1.917), (-1.58, 0.1369, 1.959), (-1.685, 0.1234, 3.565), (-1.685, 0.09011, 3.565), (3.448e-07, 1.192e-07, 3.565), (-1.736, 1.192e-07, 3.565), (-1.736, 0.09011, 3.565), (3.448e-07, 0.09011, 3.565), (-0.05089, 0.09011, 3.565), (-0.05089, 0.1234, 3.565), (-0.05089, 0.1234, 0.38), (-1.736, 0.09011, 0.38), (-1.736, 1.192e-07, 0.38), (1.149e-07, 1.192e-07, 0.38), (-1.685, 0.09011, 0.38), (-1.685, 0.1234, 0.38), (1.149e-07, 0.09011, 0.38), (-0.05089, 0.09011, 0.38), (1.149e-07, 0.09011, 3.808), (-0.05089, 0.09011, 3.808), (-0.05089, 0.1234, 3.808), (-1.685, 0.1234, 3.808), (-1.685, 0.09011, 3.808), (1.149e-07, 1.192e-07, 3.808), (-1.736, 1.192e-07, 3.808), (-1.736, 0.09011, 3.808), (-0.6636, 0.1234, 3.467), (-0.2005, 0.1234, 3.467), (-0.2005, 0.1234, 2.166), (-1.512, 0.1234, 2.021), (-0.2005, 0.1234, 3.694), (-1.685, 0.1234, 2.172), (-1.685, 0.09011, 2.172), (-1.149e-07, 1.192e-07, 2.172), (-1.736, 1.192e-07, 2.172), (-1.736, 0.09011, 2.172), (-1.149e-07, 0.09011, 2.172), (-0.05089, 0.09011, 2.172), (-0.05089, 0.1234, 2.172), (-0.05089, 0.1234, 2.016), (-0.05089, 0.09011, 2.016), (-1.149e-07, 0.09011, 2.016), (-1.685, 0.1234, 2.016), (-1.685, 0.09011, 2.016), (-1.149e-07, 1.192e-07, 2.016), (-1.736, 1.192e-07, 2.016), (-1.736, 0.09011, 2.016), (-0.6131, 0.09011, 4.188), (-0.6131, 1.192e-07, 2.384e-07), (-0.6281, 0.09011, 4.138), (-0.6281, 0.1234, 4.138), (-0.6131, 0.09011, 2.384e-07), (-0.6131, 1.192e-07, 4.188), (-0.6281, 0.09011, 0.05011), (-0.6281, 0.1234, 0.05011), (-0.856, 0.1234, 0.1856), (-0.856, 0.1234, 0.4936), (-1.512, 0.1234, 0.4936), (-0.856, 0.1234, 3.694), (-1.512, 0.1234, 3.467), (-0.6636, 0.1234, 0.4936), (-0.856, 0.1234, 3.467), (-0.2005, 0.1234, 0.4936), (-0.2005, 0.1234, 0.1856), (-1.512, 0.1234, 3.694), (-0.6636, 0.1234, 3.694), (-0.2005, 0.1234, 0.7205), (-1.512, 0.1234, 2.166), (-0.2005, 0.1234, 2.021), (-0.6636, 0.1234, 2.166), (-0.6636, 0.1234, 2.021), (-0.856, 0.0927, 2.021), (-0.856, 0.0927, 0.7205), (-0.2005, 0.0927, 3.694), (-0.2005, 0.0927, 4.002), (-0.856, 0.0927, 0.4936), (-0.856, 0.0927, 0.1856), (-1.512, 0.0927, 4.002), (-1.512, 0.0927, 3.694), (-1.512, 0.0927, 0.4936), (-1.512, 0.0927, 0.1856), (-0.856, 0.0927, 4.002), (-0.856, 0.0927, 3.694), (-1.512, 0.0927, 0.7205), (-0.6636, 0.0927, 0.7205), (-0.6636, 0.0927, 0.4936), (-0.2005, 0.0927, 0.1856), (-0.2005, 0.0927, 0.4936), (-0.6636, 0.0927, 0.1856), (-0.856, 0.0927, 3.467), (-1.512, 0.0927, 3.467), (-0.6636, 0.0927, 4.002), (-0.6636, 0.0927, 3.467), (-0.2005, 0.0927, 2.166), (-0.2005, 0.0927, 3.467), (-1.512, 0.0927, 2.166), (-0.856, 0.0927, 2.166), (-1.512, 0.0927, 2.021), (-0.2005, 0.0927, 0.7205), (-0.2005, 0.0927, 2.021), (-0.6636, 0.0927, 2.021), (-0.6636, 0.0927, 2.166), (-0.6636, 0.0927, 3.694), (-1.673, 0.1256, 3.199), (-1.673, 0.1256, 3.033), (-1.502, 0.1256, 3.182), (-1.53, 0.1256, 3.019), (-1.315, 0.1256, 3.132), (-1.371, 0.1256, 2.976), (-1.139, 0.1256, 3.05), (-1.222, 0.1256, 2.906), (-0.9802, 0.1256, 2.939), (-1.087, 0.1256, 2.812), (-0.8432, 0.1256, 2.802), (-0.97, 0.1256, 2.695), (-0.732, 0.1256, 2.643), (-0.8755, 0.1256, 2.56), (-0.6501, 0.1256, 2.467), (-0.8058, 0.1256, 2.411), (-0.6, 0.1256, 2.28), (-0.7631, 0.1256, 2.251), (-0.5831, 0.1256, 2.087), (-0.7487, 0.1256, 2.087), (-0.6, 0.1256, 1.894), (-0.7631, 0.1256, 1.923), (-0.6501, 0.1256, 1.707), (-0.8058, 0.1256, 1.763), (-0.732, 0.1256, 1.531), (-0.8755, 0.1256, 1.614), (-0.8432, 0.1256, 1.372), (-0.97, 0.1256, 1.479), (-0.9802, 0.1256, 1.235), (-1.087, 0.1256, 1.362), (-1.139, 0.1256, 1.124), (-1.222, 0.1256, 1.268), (-1.315, 0.1256, 1.042), (-1.371, 0.1256, 1.198), (-1.502, 0.1256, 0.9922), (-1.53, 0.1256, 1.155), (-1.673, 0.1256, 0.9753), (-1.673, 0.1256, 1.141), (-0.6, 0.08058, 2.28), (-0.7631, 0.08058, 2.251), (-0.8058, 0.08058, 2.411), (-1.139, 0.08058, 1.124), (-1.222, 0.08058, 1.268), (-0.6, 0.08058, 1.894), (-0.6501, 0.08058, 1.707), (-0.8432, 0.08058, 1.372), (-0.9802, 0.08058, 1.235), (-0.8058, 0.08058, 1.763), (-0.8755, 0.08058, 1.614), (-1.371, 0.08058, 2.976), (-1.222, 0.08058, 2.906), (-0.732, 0.08058, 1.531), (-0.5831, 0.08058, 2.087), (-1.139, 0.08058, 3.05), (-1.371, 0.08058, 1.198), (-1.673, 0.08058, 3.199), (-1.673, 0.08058, 3.033), (-0.97, 0.08058, 2.695), (-0.8755, 0.08058, 2.56), (-0.7631, 0.08058, 1.923), (-1.315, 0.08058, 1.042), (-0.6501, 0.08058, 2.467), (-0.9802, 0.08058, 2.939), (-0.8432, 0.08058, 2.802), (-0.732, 0.08058, 2.643), (-1.53, 0.08058, 3.019), (-0.7487, 0.08058, 2.087), (-1.53, 0.08058, 1.155), (-1.673, 0.08058, 1.141), (-1.315, 0.08058, 3.132), (-1.502, 0.08058, 0.9922), (-1.087, 0.08058, 2.812), (-1.502, 0.08058, 3.182), (-0.97, 0.08058, 1.479), (-1.673, 0.08058, 0.9753), (-1.087, 0.08058, 1.362), (-1.54, 0.1452, 1.994), (-1.655, 0.1452, 1.477), (-1.655, 0.1452, 1.994), (-1.54, 0.1452, 1.477), (-1.658, 0.1184, 1.464), (-1.538, 0.1184, 1.464), (-1.658, 0.1184, 2.006), (-1.538, 0.1184, 2.006), (-1.58, 0.1749, 1.959), (-1.58, 0.1749, 1.917), (-1.615, 0.1749, 1.959), (-1.615, 0.1749, 1.917), (-1.58, 0.2149, 1.959), (-1.58, 0.2149, 1.917), (-1.615, 0.2149, 1.959), (-1.615, 0.2149, 1.917), (-1.615, 0.1749, 1.575), (-1.58, 0.1749, 1.575), (-1.615, 0.2149, 1.575), (-1.58, 0.2149, 1.575), (-1.615, 0.1749, 1.542), (-1.58, 0.1749, 1.542), (-1.615, 0.2149, 1.542), (-1.58, 0.2149, 1.542), (-1.615, 0.1052, 1.575), (-1.58, 0.1052, 1.575), (-1.615, 0.1052, 1.542), (-1.58, 0.1052, 1.542)], [], [(297, 54, 3, 237), (72, 73, 5, 1), (249, 12, 2, 236), (325, 72, 1, 235), (67, 66, 23, 22), (14, 16, 11, 7), (68, 63, 64, 67), (12, 14, 7, 2), (47, 48, 4, 0), (73, 74, 9, 5), (307, 318, 71, 62), (6, 10, 17, 15), (75, 76, 14, 12), (76, 77, 16, 14), (237, 3, 13, 248), (321, 75, 12, 249), (3, 6, 15, 13), (11, 32, 80, 46), (285, 44, 20, 257), (17, 27, 31, 74), (306, 63, 68, 317), (77, 29, 78, 16), (51, 59, 56, 42), (45, 46, 18, 19), (47, 0, 234, 286), (54, 53, 6, 3), (18, 24, 58, 69), (69, 58, 90, 60), (68, 67, 22, 21), (68, 21, 256, 317), (67, 64, 65, 66), (46, 80, 24, 18), (44, 45, 19, 20), (53, 52, 10, 6), (48, 43, 8, 4), (34, 36, 33, 35), (61, 70, 69, 60), (61, 60, 37, 38), (62, 61, 38, 39), (49, 50, 41, 40), (49, 40, 277, 296), (50, 51, 42, 41), (307, 62, 39, 278), (22, 23, 43, 48), (2, 7, 45, 44), (43, 85, 86, 8), (24, 80, 79, 25), (21, 47, 286, 256), (7, 11, 46, 45), (236, 2, 44, 285), (21, 22, 48, 47), (5, 9, 51, 50), (9, 30, 59, 51), (1, 49, 296, 235), (1, 5, 50, 49), (38, 37, 52, 53), (8, 86, 29, 77), (39, 38, 53, 54), (278, 39, 54, 297), (78, 99, 103, 32), (82, 113, 112, 84), (74, 31, 30, 9), (25, 95, 106, 24), (37, 82, 87, 52), (62, 71, 70, 61), (59, 88, 55, 56), (42, 56, 57, 65), (25, 79, 83, 26), (24, 106, 120, 58), (29, 111, 99, 78), (16, 78, 32, 11), (40, 41, 64, 63), (40, 63, 306, 277), (52, 87, 28, 10), (41, 42, 65, 64), (19, 18, 69, 70), (86, 109, 111, 29), (85, 110, 109, 86), (81, 87, 82, 84), (89, 121, 107, 26), (20, 19, 70, 71), (257, 20, 71, 318), (80, 102, 98, 79), (93, 91, 57, 92), (23, 89, 85, 43), (66, 91, 89, 23), (55, 88, 81, 84), (60, 90, 82, 37), (89, 26, 83, 85), (55, 115, 117, 56), (10, 28, 27, 17), (65, 57, 91, 66), (234, 0, 75, 321), (4, 8, 77, 76), (0, 4, 76, 75), (15, 17, 74, 73), (248, 13, 72, 325), (13, 15, 73, 72), (79, 98, 108, 83), (83, 108, 110, 85), (28, 100, 104, 27), (91, 122, 121, 89), (113, 118, 119, 112), (117, 115, 124, 116), (114, 104, 105, 125), (100, 101, 105, 104), (123, 94, 95, 107), (108, 98, 99, 111), (102, 103, 99, 98), (120, 106, 95, 94), (123, 124, 119, 94), (97, 114, 125, 96), (119, 118, 120, 94), (115, 112, 119, 124), (110, 108, 111, 109), (122, 123, 107, 121), (27, 104, 114, 31), (90, 118, 113, 82), (31, 114, 97, 30), (84, 112, 115, 55), (30, 97, 96, 59), (88, 125, 105, 81), (26, 107, 95, 25), (56, 117, 116, 57), (92, 124, 123, 93), (87, 101, 100, 28), (81, 105, 101, 87), (32, 103, 102, 80), (58, 120, 118, 90), (93, 123, 122, 91), (57, 116, 124, 92), (59, 96, 125, 88), (126, 127, 129, 128), (128, 129, 131, 130), (130, 131, 133, 132), (132, 133, 135, 134), (134, 135, 137, 136), (136, 137, 139, 138), (138, 139, 141, 140), (140, 141, 143, 142), (142, 143, 145, 144), (144, 145, 147, 146), (146, 147, 149, 148), (148, 149, 151, 150), (150, 151, 153, 152), (152, 153, 155, 154), (154, 155, 157, 156), (156, 157, 159, 158), (158, 159, 161, 160), (160, 161, 163, 162), (157, 155, 201, 168), (158, 160, 196, 186), (143, 141, 166, 165), (134, 136, 189, 188), (140, 142, 164, 187), (146, 148, 170, 169), (137, 135, 197, 183), (155, 153, 199, 201), (152, 154, 172, 171), (154, 156, 167, 172), (151, 149, 173, 174), (131, 129, 191, 175), (138, 140, 187, 190), (133, 131, 175, 176), (128, 130, 195, 198), (160, 162, 200, 196), (147, 145, 192, 185), (148, 150, 177, 170), (144, 146, 169, 178), (132, 134, 188, 179), (163, 161, 193, 194), (135, 133, 176, 197), (153, 151, 174, 199), (141, 139, 184, 166), (159, 157, 168, 180), (162, 163, 194, 200), (142, 144, 178, 164), (127, 126, 181, 182), (150, 152, 171, 177), (156, 158, 186, 167), (130, 132, 179, 195), (139, 137, 183, 184), (145, 143, 165, 192), (161, 159, 180, 193), (136, 138, 190, 189), (149, 147, 185, 173), (126, 128, 198, 181), (129, 127, 182, 191), (204, 203, 205, 202), (208, 209, 207, 206), (205, 203, 206, 207), (202, 205, 207, 209), (204, 202, 209, 208), (203, 204, 208, 206), (211, 219, 218, 213), (34, 212, 210, 36), (36, 210, 211, 33), (33, 211, 213, 35), (35, 213, 212, 34), (216, 217, 215, 214), (213, 217, 216, 212), (212, 216, 214, 210), (210, 214, 215, 211), (218, 222, 224, 220), (213, 218, 220, 217), (215, 221, 219, 211), (217, 220, 221, 215), (223, 225, 224, 222), (218, 226, 228, 222), (221, 225, 223, 219), (220, 224, 225, 221), (227, 229, 228, 226), (219, 227, 226, 218), (223, 229, 227, 219), (222, 228, 229, 223), (297, 237, 233, 298), (320, 231, 239, 322), (249, 236, 232, 246), (325, 235, 231, 320), (313, 260, 261, 312), (250, 241, 245, 252), (314, 313, 310, 309), (246, 232, 241, 250), (289, 230, 238, 290), (322, 239, 243, 323), (307, 308, 319, 318), (240, 251, 253, 244), (324, 246, 250, 326), (326, 250, 252, 327), (237, 248, 247, 233), (321, 249, 246, 324), (233, 247, 251, 240), (245, 288, 330, 270), (285, 257, 258, 284), (253, 323, 269, 265), (306, 317, 314, 309), (327, 252, 328, 267), (293, 282, 300, 303), (287, 255, 254, 288), (289, 286, 234, 230), (298, 233, 240, 295), (254, 315, 302, 262), (315, 304, 340, 302), (314, 259, 260, 313), (314, 317, 256, 259), (313, 312, 311, 310), (288, 254, 262, 330), (284, 258, 255, 287), (295, 240, 244, 294), (290, 238, 242, 283), (272, 273, 271, 274), (305, 304, 315, 316), (305, 276, 275, 304), (308, 279, 276, 305), (291, 280, 281, 292), (291, 296, 277, 280), (292, 281, 282, 293), (307, 278, 279, 308), (260, 290, 283, 261), (232, 284, 287, 241), (283, 242, 336, 335), (262, 263, 329, 330), (259, 256, 286, 289), (241, 287, 288, 245), (236, 285, 284, 232), (259, 289, 290, 260), (239, 292, 293, 243), (243, 293, 303, 268), (231, 235, 296, 291), (231, 291, 292, 239), (276, 295, 294, 275), (242, 327, 267, 336), (279, 298, 295, 276), (278, 297, 298, 279), (328, 270, 353, 349), (332, 334, 362, 363), (323, 243, 268, 269), (263, 262, 356, 345), (275, 294, 337, 332), (308, 305, 316, 319), (303, 300, 299, 338), (282, 311, 301, 300), (263, 264, 333, 329), (262, 302, 370, 356), (267, 328, 349, 361), (252, 245, 270, 328), (280, 309, 310, 281), (280, 277, 306, 309), (294, 244, 266, 337), (281, 310, 311, 282), (255, 316, 315, 254), (336, 267, 361, 359), (335, 336, 359, 360), (331, 334, 332, 337), (339, 264, 357, 371), (258, 319, 316, 255), (257, 318, 319, 258), (330, 329, 348, 352), (343, 342, 301, 341), (261, 283, 335, 339), (312, 261, 339, 341), (299, 334, 331, 338), (304, 275, 332, 340), (339, 335, 333, 264), (299, 300, 367, 365), (244, 253, 265, 266), (311, 312, 341, 301), (234, 321, 324, 230), (238, 326, 327, 242), (230, 324, 326, 238), (251, 322, 323, 253), (248, 325, 320, 247), (247, 320, 322, 251), (329, 333, 358, 348), (333, 335, 360, 358), (266, 265, 354, 350), (341, 339, 371, 372), (363, 362, 369, 368), (367, 366, 374, 365), (364, 375, 355, 354), (350, 354, 355, 351), (373, 357, 345, 344), (358, 361, 349, 348), (352, 348, 349, 353), (370, 344, 345, 356), (373, 344, 369, 374), (347, 346, 375, 364), (369, 344, 370, 368), (365, 374, 369, 362), (360, 359, 361, 358), (372, 371, 357, 373), (265, 269, 364, 354), (340, 332, 363, 368), (269, 268, 347, 364), (334, 299, 365, 362), (268, 303, 346, 347), (338, 331, 355, 375), (264, 263, 345, 357), (300, 301, 366, 367), (342, 343, 373, 374), (337, 266, 350, 351), (331, 337, 351, 355), (270, 330, 352, 353), (302, 340, 368, 370), (343, 341, 372, 373), (301, 342, 374, 366), (303, 338, 375, 346), (376, 378, 379, 377), (378, 380, 381, 379), (380, 382, 383, 381), (382, 384, 385, 383), (384, 386, 387, 385), (386, 388, 389, 387), (388, 390, 391, 389), (390, 392, 393, 391), (392, 394, 395, 393), (394, 396, 397, 395), (396, 398, 399, 397), (398, 400, 401, 399), (400, 402, 403, 401), (402, 404, 405, 403), (404, 406, 407, 405), (406, 408, 409, 407), (408, 410, 411, 409), (410, 412, 413, 411), (407, 418, 451, 405), (408, 436, 446, 410), (393, 415, 416, 391), (384, 438, 439, 386), (390, 437, 414, 392), (396, 419, 420, 398), (387, 433, 447, 385), (405, 451, 449, 403), (402, 421, 422, 404), (404, 422, 417, 406), (401, 424, 423, 399), (381, 425, 441, 379), (388, 440, 437, 390), (383, 426, 425, 381), (378, 448, 445, 380), (410, 446, 450, 412), (397, 435, 442, 395), (398, 420, 427, 400), (394, 428, 419, 396), (382, 429, 438, 384), (413, 444, 443, 411), (385, 447, 426, 383), (403, 449, 424, 401), (391, 416, 434, 389), (409, 430, 418, 407), (412, 450, 444, 413), (392, 414, 428, 394), (377, 432, 431, 376), (400, 427, 421, 402), (406, 417, 436, 408), (380, 445, 429, 382), (389, 434, 433, 387), (395, 442, 415, 393), (411, 443, 430, 409), (386, 439, 440, 388), (399, 423, 435, 397), (376, 431, 448, 378), (379, 441, 432, 377), (454, 452, 455, 453), (458, 456, 457, 459), (455, 457, 456, 453), (452, 459, 457, 455), (454, 458, 459, 452), (453, 456, 458, 454), (461, 463, 468, 469), (272, 274, 460, 462), (274, 271, 461, 460), (271, 273, 463, 461), (273, 272, 462, 463), (466, 464, 465, 467), (463, 462, 466, 467), (462, 460, 464, 466), (460, 461, 465, 464), (468, 470, 474, 472), (463, 467, 470, 468), (465, 461, 469, 471), (467, 465, 471, 470), (473, 472, 474, 475), (468, 472, 478, 476), (471, 469, 473, 475), (470, 471, 475, 474), (477, 476, 478, 479), (469, 468, 476, 477), (473, 469, 477, 479), (472, 473, 479, 478)])
me_cube_003.polygons.foreach_set('use_smooth', [True] * 430)
me_cube_003.polygons.foreach_set('material_index', [0, 0, 0, 0, 0, 0, 0, 0, 0, 0, 0, 0, 0, 0, 0, 0, 0, 0, 0, 0, 0, 0, 0, 0, 0, 0, 0, 0, 0, 0, 0, 0, 0, 0, 0, 1, 0, 0, 0, 0, 0, 0, 0, 0, 0, 0, 0, 0, 0, 0, 0, 0, 0, 0, 0, 0, 0, 0, 0, 0, 0, 0, 0, 0, 0, 0, 0, 0, 0, 0, 0, 0, 0, 0, 0, 0, 0, 0, 0, 0, 0, 0, 0, 0, 0, 0, 0, 0, 0, 0, 0, 0, 0, 0, 0, 0, 0, 0, 0, 0, 0, 0, 0, 0, 0, 0, 0, 0, 0, 0, 0, 0, 0, 0, 0, 0, 0, 0, 0, 0, 0, 0, 0, 0, 0, 0, 0, 0, 0, 0, 0, 0, 0, 0, 0, 0, 0, 0, 0, 0, 0, 0, 0, 0, 0, 0, 0, 0, 0, 0, 0, 0, 0, 0, 0, 0, 0, 0, 0, 0, 0, 0, 0, 0, 0, 0, 0, 0, 0, 0, 0, 0, 0, 0, 0, 0, 0, 0, 0, 0, 0, 0, 0, 0, 0, 0, 0, 0, 1, 1, 1, 1, 1, 1, 1, 1, 1, 1, 1, 1, 1, 1, 1, 1, 1, 1, 1, 1, 1, 1, 1, 1, 1, 1, 1, 0, 0, 0, 0, 0, 0, 0, 0, 0, 0, 0, 0, 0, 0, 0, 0, 0, 0, 0, 0, 0, 0, 0, 0, 0, 0, 0, 0, 0, 0, 0, 0, 0, 0, 0, 1, 0, 0, 0, 0, 0, 0, 0, 0, 0, 0, 0, 0, 0, 0, 0, 0, 0, 0, 0, 0, 0, 0, 0, 0, 0, 0, 0, 0, 0, 0, 0, 0, 0, 0, 0, 0, 0, 0, 0, 0, 0, 0, 0, 0, 0, 0, 0, 0, 0, 0, 0, 0, 0, 0, 0, 0, 0, 0, 0, 0, 0, 0, 0, 0, 0, 0, 0, 0, 0, 0, 0, 0, 0, 0, 0, 0, 0, 0, 0, 0, 0, 0, 0, 0, 0, 0, 0, 0, 0, 0, 0, 0, 0, 0, 0, 0, 0, 0, 0, 0, 0, 0, 0, 0, 0, 0, 0, 0, 0, 0, 0, 0, 0, 0, 0, 0, 0, 0, 0, 0, 0, 0, 0, 0, 0, 0, 0, 0, 0, 0, 0, 0, 0, 0, 0, 0, 0, 0, 0, 0, 0, 0, 0, 0, 0, 0, 0, 0, 0, 0, 0, 0, 1, 1, 1, 1, 1, 1, 1, 1, 1, 1, 1, 1, 1, 1, 1, 1, 1, 1, 1, 1, 1, 1, 1, 1, 1, 1, 1])
me_cube_003.materials.append(mat_wood)
me_cube_003.materials.append(mat_gold)
me_cube_003.use_remesh_preserve_volume = False
me_cube_003.use_remesh_preserve_attributes = False
me_cube_003.use_mirror_vertex_groups = False
me_cube_003.update()

# ---- objects
ob_door_doubleleft = bpy.data.objects.new('Door_DoubleLeft', me_cube_032)
ob_door_doubleright = bpy.data.objects.new('Door_DoubleRight', me_cube_003)

# ---- transforms, parenting, visibility, modifiers, constraints
ob_door_doubleleft.location = (-1.743, -0.0005348, 0.004165)
ob_door_doubleleft.lineart.crease_threshold = 0.0
_m = ob_door_doubleleft.modifiers.new('Auto Smooth', 'NODES')
_m.node_group = ng_auto_smooth
_gi = [s.identifier for s in ng_auto_smooth.interface.items_tree if s.item_type == 'SOCKET' and s.in_out == 'INPUT']
_m[_gi[1]] = 0.7994  # Angle
ob_door_doubleright.location = (1.74, -0.0005349, 0.004165)
ob_door_doubleright.lineart.crease_threshold = 0.0
_m = ob_door_doubleright.modifiers.new('Auto Smooth', 'NODES')
_m.node_group = ng_auto_smooth
_gi = [s.identifier for s in ng_auto_smooth.interface.items_tree if s.item_type == 'SOCKET' and s.in_out == 'INPUT']
_m[_gi[1]] = 0.7994  # Angle

# ---- collection membership
col_collection_1.objects.link(ob_door_doubleleft)
col_collection_1.objects.link(ob_door_doubleright)

# ---- scene / render settings (as saved in the file)
scene.frame_start = 1; scene.frame_end = 250; scene.frame_set(0)
scene.render.engine = 'CYCLES'
scene.render.resolution_x = 1000
scene.render.resolution_y = 1000
scene.render.dither_intensity = 0.0
scene.cycles.samples = 200
scene.cycles.sampling_pattern = 'TABULATED_SOBOL'
scene.cycles.light_sampling_threshold = 0.0
scene.cycles.use_adaptive_sampling = False
scene.cycles.use_light_tree = False
scene.cycles.caustics_reflective = False
scene.cycles.caustics_refractive = False
scene.cycles.blur_glossy = 0.0
scene.cycles.max_bounces = 2
scene.cycles.pixel_filter_type = 'GAUSSIAN'
scene.cycles.sample_clamp_indirect = 0.0
scene.view_settings.view_transform = 'Standard'
bpy.context.view_layer.update()

# ---- added for rendering (the .blend has no active camera): camera
cam_auto = bpy.data.cameras.new('AutoCamera')
cam_auto.lens = 50.0
cam_auto.sensor_width = 36.0
cam_auto.clip_end = 1000.0
ob_auto_camera = bpy.data.objects.new('AutoCamera', cam_auto)
scene.collection.objects.link(ob_auto_camera)
ob_auto_camera.location = (5.05351, -6.06664, 6.14215)
ob_auto_camera.rotation_euler = (1.09748, -7.21219e-08, 0.694738)
scene.camera = ob_auto_camera
bpy.context.view_layer.update()
